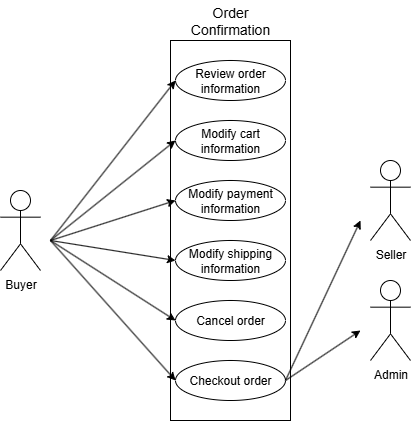

The diagram above was exported from draw.io. Its source (the exported page's mxGraphModel, read from the mxfile embedded in the PNG):
<mxGraphModel dx="1620" dy="752" grid="1" gridSize="10" guides="1" tooltips="1" connect="1" arrows="1" fold="1" page="1" pageScale="1" pageWidth="850" pageHeight="1100" math="0" shadow="0">
  <root>
    <mxCell id="0" />
    <mxCell id="1" parent="0" />
    <mxCell id="8bzVC8uzwZ2ONvVWIGEu-1" value="" style="rounded=0;whiteSpace=wrap;html=1;" parent="1" vertex="1">
      <mxGeometry x="320" y="80" width="120" height="380" as="geometry" />
    </mxCell>
    <mxCell id="8bzVC8uzwZ2ONvVWIGEu-2" value="&lt;span style=&quot;font-size: 14px;&quot;&gt;Order Confirmation&lt;/span&gt;" style="text;html=1;align=center;verticalAlign=middle;whiteSpace=wrap;rounded=0;" parent="1" vertex="1">
      <mxGeometry x="320" y="40" width="120" height="40" as="geometry" />
    </mxCell>
    <mxCell id="8bzVC8uzwZ2ONvVWIGEu-3" value="Review order information" style="ellipse;whiteSpace=wrap;html=1;" parent="1" vertex="1">
      <mxGeometry x="325" y="100" width="110" height="40" as="geometry" />
    </mxCell>
    <mxCell id="8bzVC8uzwZ2ONvVWIGEu-4" value="Modify shipping information" style="ellipse;whiteSpace=wrap;html=1;" parent="1" vertex="1">
      <mxGeometry x="325" y="280" width="110" height="40" as="geometry" />
    </mxCell>
    <mxCell id="8bzVC8uzwZ2ONvVWIGEu-5" value="Cancel order" style="ellipse;whiteSpace=wrap;html=1;" parent="1" vertex="1">
      <mxGeometry x="325" y="340" width="110" height="40" as="geometry" />
    </mxCell>
    <mxCell id="8bzVC8uzwZ2ONvVWIGEu-6" value="Checkout order" style="ellipse;whiteSpace=wrap;html=1;" parent="1" vertex="1">
      <mxGeometry x="325" y="400" width="110" height="40" as="geometry" />
    </mxCell>
    <mxCell id="8bzVC8uzwZ2ONvVWIGEu-7" value="Modify cart information" style="ellipse;whiteSpace=wrap;html=1;" parent="1" vertex="1">
      <mxGeometry x="325" y="160" width="110" height="40" as="geometry" />
    </mxCell>
    <mxCell id="8bzVC8uzwZ2ONvVWIGEu-8" value="Modify payment information" style="ellipse;whiteSpace=wrap;html=1;" parent="1" vertex="1">
      <mxGeometry x="325" y="220" width="110" height="40" as="geometry" />
    </mxCell>
    <mxCell id="8bzVC8uzwZ2ONvVWIGEu-20" style="rounded=0;orthogonalLoop=1;jettySize=auto;html=1;entryX=0;entryY=0.5;entryDx=0;entryDy=0;strokeColor=default;align=center;verticalAlign=middle;fontFamily=Helvetica;fontSize=11;fontColor=default;labelBackgroundColor=default;endArrow=classic;elbow=vertical;" parent="1" target="8bzVC8uzwZ2ONvVWIGEu-3" edge="1">
      <mxGeometry relative="1" as="geometry">
        <mxPoint x="200" y="280" as="sourcePoint" />
      </mxGeometry>
    </mxCell>
    <mxCell id="8bzVC8uzwZ2ONvVWIGEu-24" style="edgeStyle=none;shape=connector;rounded=0;orthogonalLoop=1;jettySize=auto;html=1;entryX=0;entryY=0.5;entryDx=0;entryDy=0;strokeColor=default;align=center;verticalAlign=middle;fontFamily=Helvetica;fontSize=11;fontColor=default;labelBackgroundColor=default;endArrow=classic;" parent="1" target="8bzVC8uzwZ2ONvVWIGEu-4" edge="1">
      <mxGeometry relative="1" as="geometry">
        <mxPoint x="200" y="280" as="sourcePoint" />
      </mxGeometry>
    </mxCell>
    <mxCell id="8bzVC8uzwZ2ONvVWIGEu-25" style="edgeStyle=none;shape=connector;rounded=0;orthogonalLoop=1;jettySize=auto;html=1;entryX=0;entryY=0.5;entryDx=0;entryDy=0;strokeColor=default;align=center;verticalAlign=middle;fontFamily=Helvetica;fontSize=11;fontColor=default;labelBackgroundColor=default;endArrow=classic;" parent="1" target="8bzVC8uzwZ2ONvVWIGEu-5" edge="1">
      <mxGeometry relative="1" as="geometry">
        <mxPoint x="200" y="280" as="sourcePoint" />
      </mxGeometry>
    </mxCell>
    <mxCell id="8bzVC8uzwZ2ONvVWIGEu-26" style="edgeStyle=none;shape=connector;rounded=0;orthogonalLoop=1;jettySize=auto;html=1;entryX=0;entryY=0.5;entryDx=0;entryDy=0;strokeColor=default;align=center;verticalAlign=middle;fontFamily=Helvetica;fontSize=11;fontColor=default;labelBackgroundColor=default;endArrow=classic;" parent="1" target="8bzVC8uzwZ2ONvVWIGEu-6" edge="1">
      <mxGeometry relative="1" as="geometry">
        <mxPoint x="200" y="280" as="sourcePoint" />
      </mxGeometry>
    </mxCell>
    <mxCell id="8bzVC8uzwZ2ONvVWIGEu-27" style="edgeStyle=none;shape=connector;rounded=0;orthogonalLoop=1;jettySize=auto;html=1;entryX=0;entryY=0.5;entryDx=0;entryDy=0;strokeColor=default;align=center;verticalAlign=middle;fontFamily=Helvetica;fontSize=11;fontColor=default;labelBackgroundColor=default;endArrow=classic;" parent="1" target="8bzVC8uzwZ2ONvVWIGEu-8" edge="1">
      <mxGeometry relative="1" as="geometry">
        <mxPoint x="200" y="280" as="sourcePoint" />
      </mxGeometry>
    </mxCell>
    <mxCell id="8bzVC8uzwZ2ONvVWIGEu-28" style="edgeStyle=none;shape=connector;rounded=0;orthogonalLoop=1;jettySize=auto;html=1;entryX=0;entryY=0.5;entryDx=0;entryDy=0;strokeColor=default;align=center;verticalAlign=middle;fontFamily=Helvetica;fontSize=11;fontColor=default;labelBackgroundColor=default;endArrow=classic;" parent="1" target="8bzVC8uzwZ2ONvVWIGEu-7" edge="1">
      <mxGeometry relative="1" as="geometry">
        <mxPoint x="200" y="280" as="sourcePoint" />
      </mxGeometry>
    </mxCell>
    <mxCell id="8bzVC8uzwZ2ONvVWIGEu-9" value="Buyer" style="shape=umlActor;verticalLabelPosition=bottom;verticalAlign=top;html=1;outlineConnect=0;" parent="1" vertex="1">
      <mxGeometry x="150" y="230" width="40" height="80" as="geometry" />
    </mxCell>
    <mxCell id="8bzVC8uzwZ2ONvVWIGEu-11" value="Admin" style="shape=umlActor;verticalLabelPosition=bottom;verticalAlign=top;html=1;outlineConnect=0;" parent="1" vertex="1">
      <mxGeometry x="520" y="320" width="40" height="80" as="geometry" />
    </mxCell>
    <mxCell id="8bzVC8uzwZ2ONvVWIGEu-21" value="Seller" style="shape=umlActor;verticalLabelPosition=bottom;verticalAlign=top;html=1;outlineConnect=0;" parent="1" vertex="1">
      <mxGeometry x="520" y="200" width="40" height="80" as="geometry" />
    </mxCell>
    <mxCell id="IdIy9s8JCz9nkfbO-JEq-1" style="rounded=0;orthogonalLoop=1;jettySize=auto;html=1;exitX=1;exitY=0.5;exitDx=0;exitDy=0;" edge="1" parent="1" source="8bzVC8uzwZ2ONvVWIGEu-6">
      <mxGeometry relative="1" as="geometry">
        <mxPoint x="510" y="260" as="targetPoint" />
      </mxGeometry>
    </mxCell>
    <mxCell id="IdIy9s8JCz9nkfbO-JEq-2" style="rounded=0;orthogonalLoop=1;jettySize=auto;html=1;exitX=1;exitY=0.5;exitDx=0;exitDy=0;" edge="1" parent="1" source="8bzVC8uzwZ2ONvVWIGEu-6">
      <mxGeometry relative="1" as="geometry">
        <mxPoint x="445" y="430" as="sourcePoint" />
        <mxPoint x="510" y="370" as="targetPoint" />
      </mxGeometry>
    </mxCell>
  </root>
</mxGraphModel>